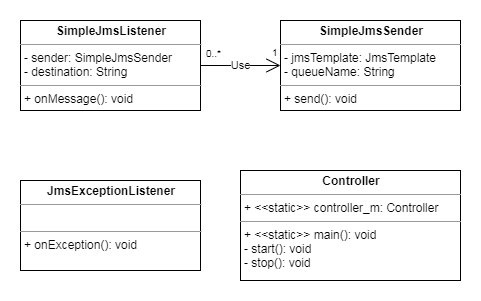

The diagram above was exported from draw.io. Its source (the exported page's mxGraphModel, read from the mxfile embedded in the PNG):
<mxGraphModel dx="1086" dy="807" grid="1" gridSize="10" guides="1" tooltips="1" connect="1" arrows="1" fold="1" page="1" pageScale="1" pageWidth="500" pageHeight="500" math="0" shadow="0">
  <root>
    <mxCell id="0" />
    <mxCell id="1" parent="0" />
    <mxCell id="qR4Fx1jxwOTpVA9fTybW-1" value="&lt;p style=&quot;margin: 0px ; margin-top: 4px ; text-align: center&quot;&gt;&lt;b&gt;SimpleJmsListener&lt;/b&gt;&lt;/p&gt;&lt;hr size=&quot;1&quot;&gt;&lt;p style=&quot;margin: 0px ; margin-left: 4px&quot;&gt;- sender: SimpleJmsSender&lt;/p&gt;&lt;p style=&quot;margin: 0px ; margin-left: 4px&quot;&gt;- destination: String&lt;/p&gt;&lt;hr size=&quot;1&quot;&gt;&lt;p style=&quot;margin: 0px ; margin-left: 4px&quot;&gt;+ onMessage(): void&lt;/p&gt;" style="verticalAlign=top;align=left;overflow=fill;fontSize=12;fontFamily=Helvetica;html=1;" parent="1" vertex="1">
      <mxGeometry x="30" y="200" width="180" height="90" as="geometry" />
    </mxCell>
    <mxCell id="qR4Fx1jxwOTpVA9fTybW-2" value="&lt;p style=&quot;margin: 0px ; margin-top: 4px ; text-align: center&quot;&gt;&lt;b&gt;SimpleJmsSender&lt;/b&gt;&lt;/p&gt;&lt;hr size=&quot;1&quot;&gt;&lt;p style=&quot;margin: 0px ; margin-left: 4px&quot;&gt;- jmsTemplate: JmsTemplate&lt;/p&gt;&lt;p style=&quot;margin: 0px ; margin-left: 4px&quot;&gt;- queueName: String&lt;/p&gt;&lt;hr size=&quot;1&quot;&gt;&lt;p style=&quot;margin: 0px ; margin-left: 4px&quot;&gt;+ send(): void&lt;/p&gt;" style="verticalAlign=top;align=left;overflow=fill;fontSize=12;fontFamily=Helvetica;html=1;" parent="1" vertex="1">
      <mxGeometry x="290" y="200" width="180" height="90" as="geometry" />
    </mxCell>
    <mxCell id="qR4Fx1jxwOTpVA9fTybW-3" value="&lt;p style=&quot;margin: 0px ; margin-top: 4px ; text-align: center&quot;&gt;&lt;b&gt;JmsExceptionListener&lt;/b&gt;&lt;/p&gt;&lt;hr size=&quot;1&quot;&gt;&lt;p style=&quot;margin: 0px ; margin-left: 4px&quot;&gt;&lt;br&gt;&lt;/p&gt;&lt;hr size=&quot;1&quot;&gt;&lt;p style=&quot;margin: 0px ; margin-left: 4px&quot;&gt;+ onException(): void&lt;/p&gt;" style="verticalAlign=top;align=left;overflow=fill;fontSize=12;fontFamily=Helvetica;html=1;" parent="1" vertex="1">
      <mxGeometry x="30" y="360" width="180" height="90" as="geometry" />
    </mxCell>
    <mxCell id="qR4Fx1jxwOTpVA9fTybW-4" value="&lt;p style=&quot;margin: 0px ; margin-top: 4px ; text-align: center&quot;&gt;&lt;b&gt;Controller&lt;/b&gt;&lt;/p&gt;&lt;hr size=&quot;1&quot;&gt;&lt;p style=&quot;margin: 0px ; margin-left: 4px&quot;&gt;+ &amp;lt;&amp;lt;static&amp;gt;&amp;gt; controller_m: Controller&lt;/p&gt;&lt;hr size=&quot;1&quot;&gt;&lt;p style=&quot;margin: 0px ; margin-left: 4px&quot;&gt;+ &amp;lt;&amp;lt;static&amp;gt;&amp;gt; main(): void&lt;/p&gt;&lt;p style=&quot;margin: 0px ; margin-left: 4px&quot;&gt;- start(): void&lt;/p&gt;&lt;p style=&quot;margin: 0px ; margin-left: 4px&quot;&gt;- stop(): void&lt;/p&gt;" style="verticalAlign=top;align=left;overflow=fill;fontSize=12;fontFamily=Helvetica;html=1;" parent="1" vertex="1">
      <mxGeometry x="250" y="350" width="220" height="110" as="geometry" />
    </mxCell>
    <mxCell id="qR4Fx1jxwOTpVA9fTybW-6" value="Use" style="endArrow=none;html=1;endSize=12;startArrow=open;startSize=12;startFill=0;edgeStyle=orthogonalEdgeStyle;endFill=0;" parent="1" source="qR4Fx1jxwOTpVA9fTybW-2" target="qR4Fx1jxwOTpVA9fTybW-1" edge="1">
      <mxGeometry relative="1" as="geometry">
        <mxPoint x="200" y="470" as="sourcePoint" />
        <mxPoint x="40" y="470" as="targetPoint" />
      </mxGeometry>
    </mxCell>
    <mxCell id="qR4Fx1jxwOTpVA9fTybW-7" value="1" style="resizable=0;html=1;align=left;verticalAlign=top;labelBackgroundColor=#ffffff;fontSize=10;" parent="qR4Fx1jxwOTpVA9fTybW-6" connectable="0" vertex="1">
      <mxGeometry x="-1" relative="1" as="geometry">
        <mxPoint x="-10" y="-25" as="offset" />
      </mxGeometry>
    </mxCell>
    <mxCell id="qR4Fx1jxwOTpVA9fTybW-8" value="0..*" style="resizable=0;html=1;align=right;verticalAlign=top;labelBackgroundColor=#ffffff;fontSize=10;" parent="qR4Fx1jxwOTpVA9fTybW-6" connectable="0" vertex="1">
      <mxGeometry x="1" relative="1" as="geometry">
        <mxPoint x="21" y="-24" as="offset" />
      </mxGeometry>
    </mxCell>
  </root>
</mxGraphModel>